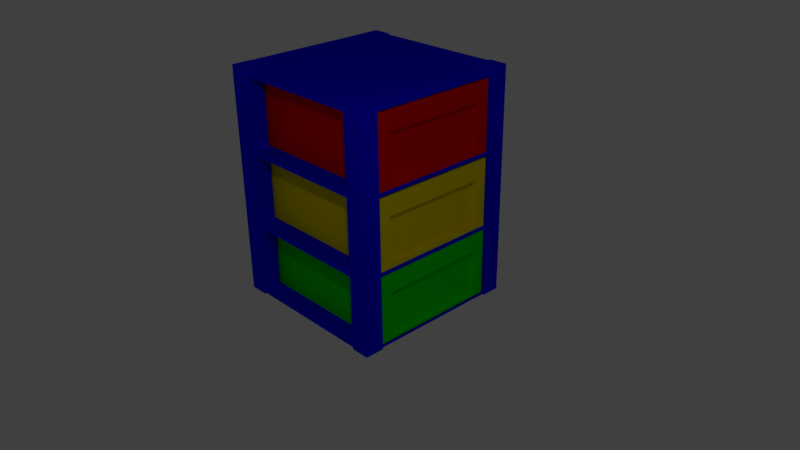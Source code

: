 # Source: nightstand.blend  (saved by Blender 2.77.0; exported with 4.5.12 LTS)
import bpy
from mathutils import Matrix  # noqa: F401  (used for matrix-valued properties, if any)

bpy.ops.wm.read_factory_settings(use_empty=True)
scene = bpy.context.scene
scene.name = 'Scene'

# ---- collections
col_collection_1 = bpy.data.collections.new('Collection 1'); scene.collection.children.link(col_collection_1)

# ---- materials (node trees are filled in below, after node groups)
mat_material_006 = bpy.data.materials.new('Material.006')
mat_material_006.alpha_threshold = 0.0
mat_material_006.use_transparent_shadow = False
mat_material_006.diffuse_color = (0.0, 0.8, 0.0004662, 1.0)
mat_material_006.roughness = 0.5
mat_boxblue = bpy.data.materials.new('BoxBlue')
mat_boxblue.alpha_threshold = 0.0
mat_boxblue.use_transparent_shadow = False
mat_boxblue.diffuse_color = (0.0, 0.0, 1.0, 1.0)
mat_boxblue.roughness = 0.5
mat_boxblue.line_color = (0.0, 0.0, 0.0, 1.0)
mat_material_001 = bpy.data.materials.new('Material.001')
mat_material_001.alpha_threshold = 0.0
mat_material_001.use_transparent_shadow = False
mat_material_001.diffuse_color = (0.0, 0.0, 1.0, 1.0)
mat_material_001.roughness = 0.5
mat_material_001.line_color = (0.0, 0.0, 0.0, 1.0)
mat_material_007 = bpy.data.materials.new('Material.007')
mat_material_007.alpha_threshold = 0.0
mat_material_007.use_transparent_shadow = False
mat_material_007.diffuse_color = (0.8, 0.659, 0.0, 1.0)
mat_material_007.roughness = 0.5
mat_material_008 = bpy.data.materials.new('Material.008')
mat_material_008.alpha_threshold = 0.0
mat_material_008.use_transparent_shadow = False
mat_material_008.diffuse_color = (0.8, 0.0, 0.00396, 1.0)
mat_material_008.roughness = 0.5

# ---- material node trees

# ---- world
world_world = bpy.data.worlds.new('World'); scene.world = world_world
world_world.color = (0.05088, 0.05088, 0.05088)
world_world.use_sun_shadow = False
world_world.sun_shadow_jitter_overblur = 0.0
world_world.cycles.sampling_method = 'MANUAL'

# ---- cameras
cam_camera = bpy.data.cameras.new('Camera')
cam_camera.clip_end = 100.0
cam_camera.lens = 35.0
cam_camera.sensor_width = 32.0
cam_camera.sensor_height = 18.0
cam_camera.ortho_scale = 7.314
cam_camera.dof.focus_distance = 0.0
cam_camera.dof.aperture_fstop = 128.0

# ---- lights
light_lamp = bpy.data.lights.new('Lamp', 'POINT')
light_lamp.transmission_factor = 0.0
light_lamp.cutoff_distance = 30.0
light_lamp.energy = 100.0
light_lamp.shadow_buffer_clip_start = 1.001
light_lamp.shadow_soft_size = 0.1
light_lamp.shadow_maximum_resolution = 0.006
light_lamp.use_absolute_resolution = True

# ---- meshes
me_cube_011 = bpy.data.meshes.new('Cube.011')
me_cube_011.from_pydata([(-1.0, -1.0, 1.0), (-1.0, 1.0, 1.0), (-1.0, 1.0, -1.0), (-1.0, -1.0, -1.0), (1.0, -1.0, 1.0), (1.0, -1.0, -1.0), (-0.8636, -0.8235, 1.0), (-0.8636, 0.8235, 1.0), (0.7727, 0.8235, 1.0), (1.0, 1.0, 1.0), (1.0, 1.0, -1.0), (1.0, -0.8235, -0.8827), (1.0, -0.8235, 0.4507), (1.0, 0.8235, 0.4507), (1.0, 0.8235, -0.8827), (0.7727, -0.8235, 1.0), (-0.8636, -0.8235, -0.4444), (-0.8636, 0.8235, -0.4444), (0.7727, 0.8235, -0.4444), (0.7727, -0.8235, -0.4444), (0.9205, -0.8235, 0.4507), (0.9205, -0.8235, -0.8827), (0.9205, 0.8235, -0.8827), (0.9205, 0.8235, 0.4507)], [], [(0, 1, 2, 3), (4, 0, 3, 5), (0, 6, 7, 8, 9, 1), (1, 9, 10, 2), (3, 2, 10, 5), (4, 5, 11, 12, 13, 9), (5, 10, 9, 13, 14, 11), (0, 4, 9, 8, 15, 6), (7, 6, 16, 17), (8, 7, 17, 18), (15, 8, 18, 19), (6, 15, 19, 16), (16, 19, 18, 17), (20, 21, 22, 23), (12, 11, 21, 20), (13, 12, 20, 23), (14, 13, 23, 22), (11, 14, 22, 21)])
me_cube_011.materials.append(mat_material_006)
me_cube_011.use_remesh_preserve_volume = False
me_cube_011.use_remesh_preserve_attributes = False
me_cube_011.use_mirror_vertex_groups = False
me_cube_011.update()
me_cube_006 = bpy.data.meshes.new('Cube.006')
me_cube_006.from_pydata([(-1.0, -1.0, -1.0), (-1.0, -1.0, 1.0), (-1.0, 1.0, -1.0), (-1.0, 1.0, 1.0), (1.0, -1.0, -1.0), (1.0, -1.0, 1.0), (1.0, 1.0, -1.0), (1.0, 1.0, 1.0)], [], [(1, 3, 2, 0), (3, 7, 6, 2), (7, 5, 4, 6), (5, 1, 0, 4), (0, 2, 6, 4), (5, 7, 3, 1)])
me_cube_006.materials.append(mat_boxblue)
me_cube_006.use_remesh_preserve_volume = False
me_cube_006.use_remesh_preserve_attributes = False
me_cube_006.use_mirror_vertex_groups = False
me_cube_006.update()
me_cube = bpy.data.meshes.new('Cube')
me_cube.from_pydata([(1.0, 1.0, -1.0), (1.0, -1.0, -1.0), (-1.0, -1.0, -1.0), (-1.0, 1.0, -1.0), (1.0, 1.0, 1.0), (1.0, -1.0, 1.0), (-1.0, -1.0, 1.0), (-1.0, 1.0, 1.0)], [], [(0, 1, 2, 3), (4, 7, 6, 5), (0, 4, 5, 1), (1, 5, 6, 2), (2, 6, 7, 3), (4, 0, 3, 7)])
me_cube.materials.append(mat_boxblue)
me_cube.use_remesh_preserve_volume = False
me_cube.use_remesh_preserve_attributes = False
me_cube.use_mirror_vertex_groups = False
me_cube.update()
me_cube_001 = bpy.data.meshes.new('Cube.001')
me_cube_001.from_pydata([(1.0, 1.0, -1.0), (1.0, -1.0, -1.0), (-1.0, -1.0, -1.0), (-1.0, 1.0, -1.0), (1.0, 1.0, 1.0), (1.0, -1.0, 1.0), (-1.0, -1.0, 1.0), (-1.0, 1.0, 1.0)], [], [(0, 1, 2, 3), (4, 7, 6, 5), (0, 4, 5, 1), (1, 5, 6, 2), (2, 6, 7, 3), (4, 0, 3, 7)])
me_cube_001.materials.append(mat_material_001)
me_cube_001.use_remesh_preserve_volume = False
me_cube_001.use_remesh_preserve_attributes = False
me_cube_001.use_mirror_vertex_groups = False
me_cube_001.update()
me_cube_002 = bpy.data.meshes.new('Cube.002')
me_cube_002.from_pydata([(1.0, 1.0, -1.0), (1.0, -1.0, -1.0), (-1.0, -1.0, -1.0), (-1.0, 1.0, -1.0), (1.0, 1.0, 1.0), (1.0, -1.0, 1.0), (-1.0, -1.0, 1.0), (-1.0, 1.0, 1.0)], [], [(0, 1, 2, 3), (4, 7, 6, 5), (0, 4, 5, 1), (1, 5, 6, 2), (2, 6, 7, 3), (4, 0, 3, 7)])
me_cube_002.materials.append(mat_boxblue)
me_cube_002.use_remesh_preserve_volume = False
me_cube_002.use_remesh_preserve_attributes = False
me_cube_002.use_mirror_vertex_groups = False
me_cube_002.update()
me_cube_003 = bpy.data.meshes.new('Cube.003')
me_cube_003.from_pydata([(1.0, 1.0, -1.0), (1.0, -1.0, -1.0), (-1.0, -1.0, -1.0), (-1.0, 1.0, -1.0), (1.0, 1.0, 1.0), (1.0, -1.0, 1.0), (-1.0, -1.0, 1.0), (-1.0, 1.0, 1.0)], [], [(0, 1, 2, 3), (4, 7, 6, 5), (0, 4, 5, 1), (1, 5, 6, 2), (2, 6, 7, 3), (4, 0, 3, 7)])
me_cube_003.materials.append(mat_boxblue)
me_cube_003.use_remesh_preserve_volume = False
me_cube_003.use_remesh_preserve_attributes = False
me_cube_003.use_mirror_vertex_groups = False
me_cube_003.update()
me_cube_007 = bpy.data.meshes.new('Cube.007')
me_cube_007.from_pydata([(-1.0, -1.0, -1.0), (-1.0, -1.0, 1.0), (-1.0, 1.0, -1.0), (-1.0, 1.0, 1.0), (1.0, -1.0, -1.0), (1.0, -1.0, 1.0), (1.0, 1.0, -1.0), (1.0, 1.0, 1.0)], [], [(1, 3, 2, 0), (3, 7, 6, 2), (7, 5, 4, 6), (5, 1, 0, 4), (0, 2, 6, 4), (5, 7, 3, 1)])
me_cube_007.materials.append(mat_boxblue)
me_cube_007.use_remesh_preserve_volume = False
me_cube_007.use_remesh_preserve_attributes = False
me_cube_007.use_mirror_vertex_groups = False
me_cube_007.update()
me_cube_008 = bpy.data.meshes.new('Cube.008')
me_cube_008.from_pydata([(-1.0, -1.0, -1.0), (-1.0, -1.0, 1.0), (-1.0, 1.0, -1.0), (-1.0, 1.0, 1.0), (1.0, -1.0, -1.0), (1.0, -1.0, 1.0), (1.0, 1.0, -1.0), (1.0, 1.0, 1.0)], [], [(1, 3, 2, 0), (3, 7, 6, 2), (7, 5, 4, 6), (5, 1, 0, 4), (0, 2, 6, 4), (5, 7, 3, 1)])
me_cube_008.materials.append(mat_boxblue)
me_cube_008.use_remesh_preserve_volume = False
me_cube_008.use_remesh_preserve_attributes = False
me_cube_008.use_mirror_vertex_groups = False
me_cube_008.update()
me_cube_009 = bpy.data.meshes.new('Cube.009')
me_cube_009.from_pydata([(-1.0, -1.0, -1.0), (-1.0, -1.0, 1.0), (-1.0, 1.0, -1.0), (-1.0, 1.0, 1.0), (1.0, -1.0, -1.0), (1.0, -1.0, 1.0), (1.0, 1.0, -1.0), (1.0, 1.0, 1.0)], [], [(1, 3, 2, 0), (3, 7, 6, 2), (7, 5, 4, 6), (5, 1, 0, 4), (0, 2, 6, 4), (5, 7, 3, 1)])
me_cube_009.materials.append(mat_boxblue)
me_cube_009.use_remesh_preserve_volume = False
me_cube_009.use_remesh_preserve_attributes = False
me_cube_009.use_mirror_vertex_groups = False
me_cube_009.update()
me_cube_010 = bpy.data.meshes.new('Cube.010')
me_cube_010.from_pydata([(-1.0, -1.0, -1.0), (-1.0, -1.0, 1.0), (-1.0, 1.0, -1.0), (-1.0, 1.0, 1.0), (1.0, -1.0, -1.0), (1.0, -1.0, 1.0), (1.0, 1.0, -1.0), (1.0, 1.0, 1.0)], [], [(1, 3, 2, 0), (3, 7, 6, 2), (7, 5, 4, 6), (5, 1, 0, 4), (0, 2, 6, 4), (5, 7, 3, 1)])
me_cube_010.materials.append(mat_boxblue)
me_cube_010.use_remesh_preserve_volume = False
me_cube_010.use_remesh_preserve_attributes = False
me_cube_010.use_mirror_vertex_groups = False
me_cube_010.update()
me_cube_014 = bpy.data.meshes.new('Cube.014')
me_cube_014.from_pydata([(-1.0, -1.0, 1.0), (-1.0, 1.0, 1.0), (-1.0, 1.0, -1.0), (-1.0, -1.0, -1.0), (1.0, -1.0, 1.0), (1.0, -1.0, -1.0), (-0.8636, -0.8235, 1.0), (-0.8636, 0.8235, 1.0), (0.7727, 0.8235, 1.0), (1.0, 1.0, 1.0), (1.0, 1.0, -1.0), (1.0, -0.8235, -0.8827), (1.0, -0.8235, 0.4507), (1.0, 0.8235, 0.4507), (1.0, 0.8235, -0.8827), (0.7727, -0.8235, 1.0), (-0.8636, -0.8235, -0.4444), (-0.8636, 0.8235, -0.4444), (0.7727, 0.8235, -0.4444), (0.7727, -0.8235, -0.4444), (0.9205, -0.8235, 0.4507), (0.9205, -0.8235, -0.8827), (0.9205, 0.8235, -0.8827), (0.9205, 0.8235, 0.4507)], [], [(0, 1, 2, 3), (4, 0, 3, 5), (0, 6, 7, 8, 9, 1), (1, 9, 10, 2), (3, 2, 10, 5), (4, 5, 11, 12, 13, 9), (5, 10, 9, 13, 14, 11), (0, 4, 9, 8, 15, 6), (7, 6, 16, 17), (8, 7, 17, 18), (15, 8, 18, 19), (6, 15, 19, 16), (16, 19, 18, 17), (20, 21, 22, 23), (12, 11, 21, 20), (13, 12, 20, 23), (14, 13, 23, 22), (11, 14, 22, 21)])
me_cube_014.materials.append(mat_material_007)
me_cube_014.use_remesh_preserve_volume = False
me_cube_014.use_remesh_preserve_attributes = False
me_cube_014.use_mirror_vertex_groups = False
me_cube_014.update()
me_cube_015 = bpy.data.meshes.new('Cube.015')
me_cube_015.from_pydata([(-1.0, -1.0, 1.0), (-1.0, 1.0, 1.0), (-1.0, 1.0, -1.0), (-1.0, -1.0, -1.0), (1.0, -1.0, 1.0), (1.0, -1.0, -1.0), (-0.8636, -0.8235, 1.0), (-0.8636, 0.8235, 1.0), (0.7727, 0.8235, 1.0), (1.0, 1.0, 1.0), (1.0, 1.0, -1.0), (1.0, -0.8235, -0.8827), (1.0, -0.8235, 0.4507), (1.0, 0.8235, 0.4507), (1.0, 0.8235, -0.8827), (0.7727, -0.8235, 1.0), (-0.8636, -0.8235, -0.4444), (-0.8636, 0.8235, -0.4444), (0.7727, 0.8235, -0.4444), (0.7727, -0.8235, -0.4444), (0.9205, -0.8235, 0.4507), (0.9205, -0.8235, -0.8827), (0.9205, 0.8235, -0.8827), (0.9205, 0.8235, 0.4507)], [], [(0, 1, 2, 3), (4, 0, 3, 5), (0, 6, 7, 8, 9, 1), (1, 9, 10, 2), (3, 2, 10, 5), (4, 5, 11, 12, 13, 9), (5, 10, 9, 13, 14, 11), (0, 4, 9, 8, 15, 6), (7, 6, 16, 17), (8, 7, 17, 18), (15, 8, 18, 19), (6, 15, 19, 16), (16, 19, 18, 17), (20, 21, 22, 23), (12, 11, 21, 20), (13, 12, 20, 23), (14, 13, 23, 22), (11, 14, 22, 21)])
me_cube_015.materials.append(mat_material_008)
me_cube_015.use_remesh_preserve_volume = False
me_cube_015.use_remesh_preserve_attributes = False
me_cube_015.use_mirror_vertex_groups = False
me_cube_015.update()

# ---- objects
ob_cube_009 = bpy.data.objects.new('Cube.009', me_cube_011)
ob_cube_004 = bpy.data.objects.new('Cube.004', me_cube_006)
ob_cube = bpy.data.objects.new('Cube', me_cube)
ob_lamp = bpy.data.objects.new('Lamp', light_lamp)
ob_camera = bpy.data.objects.new('Camera', cam_camera)
ob_cube_001 = bpy.data.objects.new('Cube.001', me_cube_001)
ob_cube_002 = bpy.data.objects.new('Cube.002', me_cube_002)
ob_cube_003 = bpy.data.objects.new('Cube.003', me_cube_003)
ob_cube_005 = bpy.data.objects.new('Cube.005', me_cube_007)
ob_cube_006 = bpy.data.objects.new('Cube.006', me_cube_008)
ob_cube_007 = bpy.data.objects.new('Cube.007', me_cube_009)
ob_cube_008 = bpy.data.objects.new('Cube.008', me_cube_010)
ob_cube_010 = bpy.data.objects.new('Cube.010', me_cube_014)
ob_cube_011 = bpy.data.objects.new('Cube.011', me_cube_015)

# ---- transforms, parenting, visibility, modifiers, constraints
ob_cube_009.location = (0.0, 0.0, 0.487)
ob_cube_009.scale = (1.1, 0.85, 0.45)
ob_cube_009.lineart.crease_threshold = 0.0
ob_cube_004.location = (0.0, 0.0, 0.02548)
ob_cube_004.scale = (1.1, 1.1, 0.025)
ob_cube_004.lineart.crease_threshold = 0.0
ob_cube.location = (-1.0, 1.0, 1.5)
ob_cube.scale = (0.125, 0.125, 1.5)
ob_cube.lock_rotations_4d = False
ob_cube.empty_display_type = 'ARROWS'
ob_cube.lineart.crease_threshold = 0.0
ob_lamp.location = (4.749, -4.031, 5.904)
ob_lamp.rotation_euler = (0.6503, 0.05522, 1.866)
ob_lamp.lock_rotations_4d = False
ob_lamp.empty_display_type = 'ARROWS'
ob_lamp.color = (0.0, 0.0, 0.0, 0.0)
ob_lamp.lineart.crease_threshold = 0.0
ob_camera.location = (7.481, -6.508, 5.841)
ob_camera.rotation_euler = (1.109, 0.01082, 0.8149)
ob_camera.lock_rotations_4d = False
ob_camera.empty_display_type = 'ARROWS'
ob_camera.color = (0.0, 0.0, 0.0, 0.0)
ob_camera.display_type = 'WIRE'
ob_camera.lineart.crease_threshold = 0.0
ob_cube_001.location = (-1.0, -1.0, 1.5)
ob_cube_001.scale = (0.125, 0.125, 1.5)
ob_cube_001.lock_rotations_4d = False
ob_cube_001.empty_display_type = 'ARROWS'
ob_cube_001.lineart.crease_threshold = 0.0
ob_cube_002.location = (1.0, -1.0, 1.5)
ob_cube_002.scale = (0.125, 0.125, 1.5)
ob_cube_002.lock_rotations_4d = False
ob_cube_002.empty_display_type = 'ARROWS'
ob_cube_002.lineart.crease_threshold = 0.0
ob_cube_003.location = (1.0, 1.0, 1.5)
ob_cube_003.scale = (0.125, 0.125, 1.5)
ob_cube_003.lock_rotations_4d = False
ob_cube_003.empty_display_type = 'ARROWS'
ob_cube_003.lineart.crease_threshold = 0.0
ob_cube_005.location = (0.0, 0.0, 1.95)
ob_cube_005.scale = (1.1, 1.1, 0.025)
ob_cube_005.lineart.crease_threshold = 0.0
ob_cube_006.location = (-1.099, 0.0, 1.497)
ob_cube_006.rotation_euler = (-0.0, 1.571, 0.0)
ob_cube_006.scale = (1.5, 1.1, 0.025)
ob_cube_006.lineart.crease_threshold = 0.0
ob_cube_007.location = (0.0, 0.0, 0.9722)
ob_cube_007.scale = (1.1, 1.1, 0.025)
ob_cube_007.lineart.crease_threshold = 0.0
ob_cube_008.location = (0.0, 0.0, 2.945)
ob_cube_008.scale = (1.1, 1.1, 0.05)
ob_cube_008.lineart.crease_threshold = 0.0
ob_cube_010.location = (0.0, 0.0, 1.452)
ob_cube_010.scale = (1.1, 0.85, 0.45)
ob_cube_010.lineart.crease_threshold = 0.0
ob_cube_011.location = (0.0, 0.0, 2.427)
ob_cube_011.scale = (1.1, 0.85, 0.45)
ob_cube_011.lineart.crease_threshold = 0.0

# ---- collection membership
col_collection_1.objects.link(ob_cube_009)
col_collection_1.objects.link(ob_cube_004)
col_collection_1.objects.link(ob_cube)
col_collection_1.objects.link(ob_lamp)
col_collection_1.objects.link(ob_camera)
col_collection_1.objects.link(ob_cube_001)
col_collection_1.objects.link(ob_cube_002)
col_collection_1.objects.link(ob_cube_003)
col_collection_1.objects.link(ob_cube_005)
col_collection_1.objects.link(ob_cube_006)
col_collection_1.objects.link(ob_cube_007)
col_collection_1.objects.link(ob_cube_008)
col_collection_1.objects.link(ob_cube_010)
col_collection_1.objects.link(ob_cube_011)

# ---- scene / render settings (as saved in the file)
scene.camera = ob_camera
scene.frame_start = 1; scene.frame_end = 250; scene.frame_set(1)
scene.render.engine = 'BLENDER_EEVEE_NEXT'
scene.render.resolution_percentage = 50
scene.render.dither_intensity = 0.0
scene.cycles.use_denoising = False
scene.cycles.samples = 128
scene.cycles.sampling_pattern = 'TABULATED_SOBOL'
scene.cycles.light_sampling_threshold = 0.0
scene.cycles.use_adaptive_sampling = False
scene.cycles.use_light_tree = False
scene.cycles.blur_glossy = 0.0
scene.cycles.sample_clamp_indirect = 0.0
scene.view_settings.view_transform = 'Standard'
bpy.context.view_layer.update()

